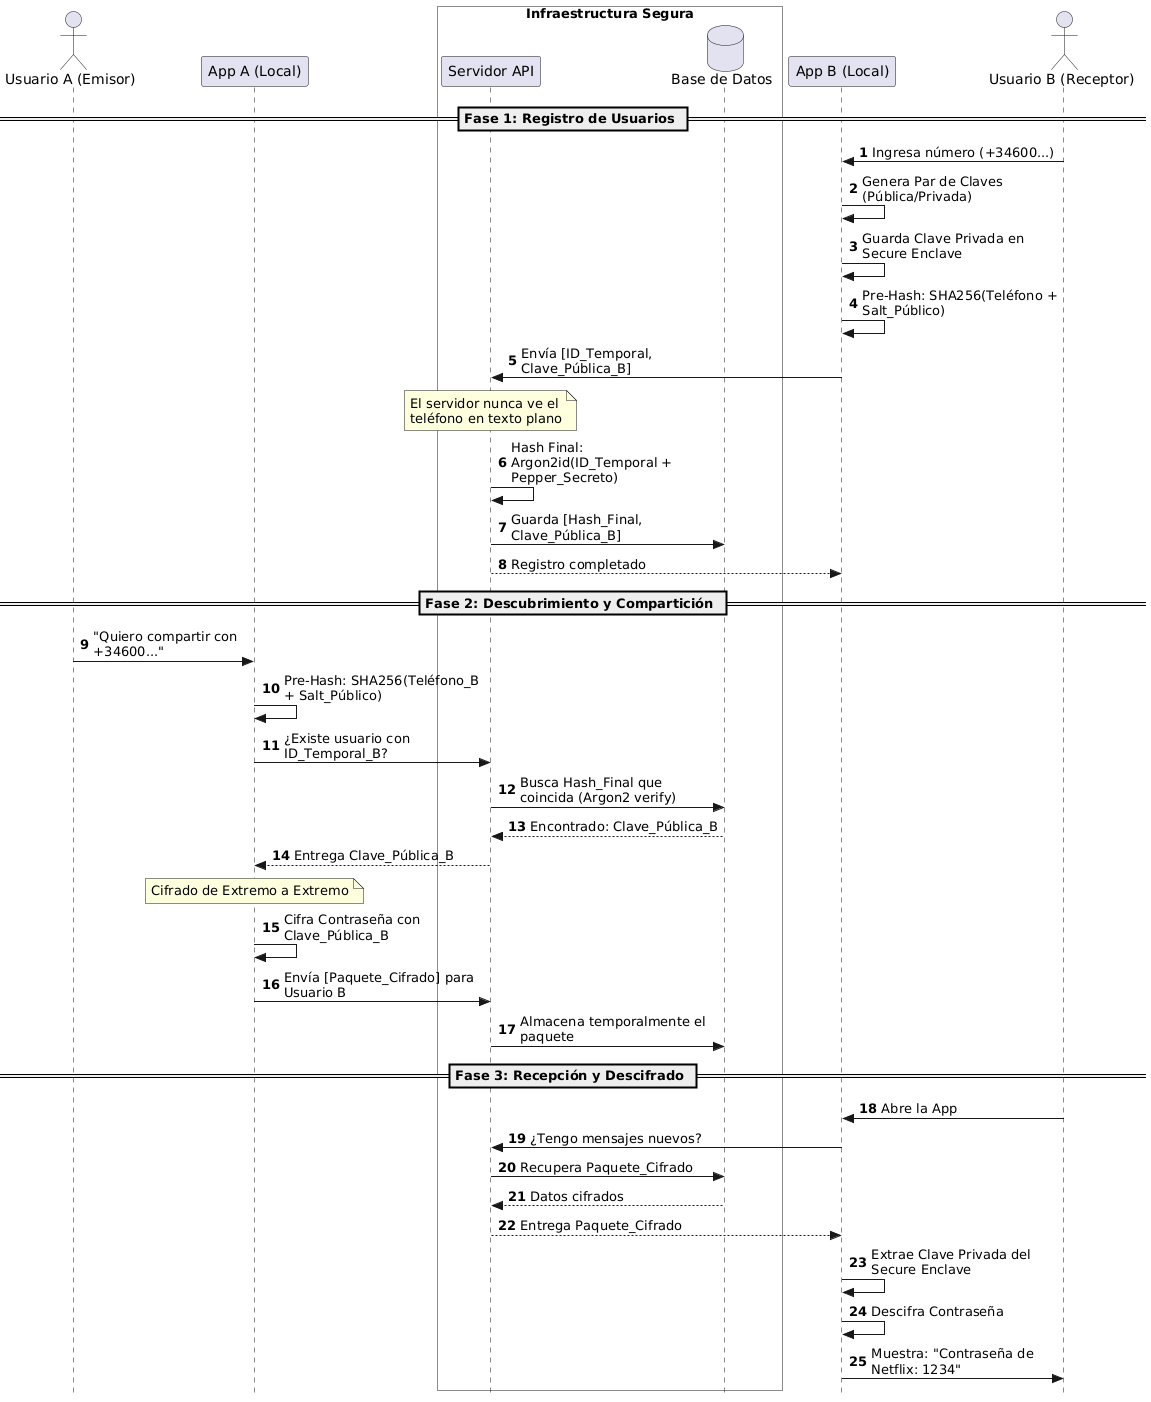

The diagram above was rendered by PlantUML. Its source (embedded in the PNG):
@startuml
autonumber
skinparam Style strictuml
skinparam MaxMessageSize 200

actor "Usuario A (Emisor)" as UserA
participant "App A (Local)" as AppA
box "Infraestructura Segura" #F9F9F9
    participant "Servidor API" as Server
    database "Base de Datos" as DB
end box
participant "App B (Local)" as AppB
actor "Usuario B (Receptor)" as UserB

== Fase 1: Registro de Usuarios ==

UserB -> AppB: Ingresa número (+34600...)
AppB -> AppB: Genera Par de Claves (Pública/Privada)
AppB -> AppB: Guarda Clave Privada en Secure Enclave
AppB -> AppB: Pre-Hash: SHA256(Teléfono + Salt_Público)
AppB -> Server: Envía [ID_Temporal, Clave_Pública_B]

note over Server: El servidor nunca ve el\nteléfono en texto plano

Server -> Server: Hash Final: Argon2id(ID_Temporal + Pepper_Secreto)
Server -> DB: Guarda [Hash_Final, Clave_Pública_B]
Server --> AppB: Registro completado

== Fase 2: Descubrimiento y Compartición ==

UserA -> AppA: "Quiero compartir con +34600..."
AppA -> AppA: Pre-Hash: SHA256(Teléfono_B + Salt_Público)
AppA -> Server: ¿Existe usuario con ID_Temporal_B?

Server -> DB: Busca Hash_Final que coincida (Argon2 verify)
DB --> Server: Encontrado: Clave_Pública_B
Server --> AppA: Entrega Clave_Pública_B

note over AppA: Cifrado de Extremo a Extremo
AppA -> AppA: Cifra Contraseña con Clave_Pública_B
AppA -> Server: Envía [Paquete_Cifrado] para Usuario B
Server -> DB: Almacena temporalmente el paquete

== Fase 3: Recepción y Descifrado ==

UserB -> AppB: Abre la App
AppB -> Server: ¿Tengo mensajes nuevos?
Server -> DB: Recupera Paquete_Cifrado
DB --> Server: Datos cifrados
Server --> AppB: Entrega Paquete_Cifrado

AppB -> AppB: Extrae Clave Privada del Secure Enclave
AppB -> AppB: Descifra Contraseña
AppB -> UserB: Muestra: "Contraseña de Netflix: 1234"
@enduml